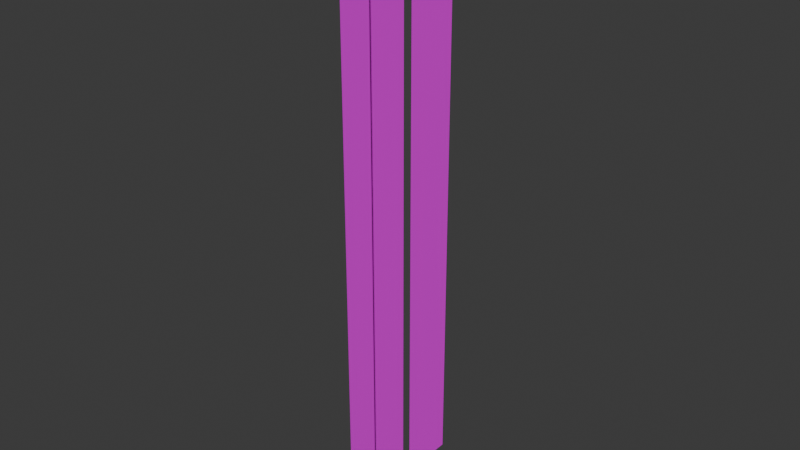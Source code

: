 # Source: foliage001.blend  (saved by Blender 5.2.45; exported with 4.5.12 LTS)
import bpy
from mathutils import Matrix  # noqa: F401  (used for matrix-valued properties, if any)

bpy.ops.wm.read_factory_settings(use_empty=True)
scene = bpy.context.scene
scene.name = 'Scene'

# ---- images (referenced by path relative to the original .blend; pixels are not part of the script)
import os
ASSET_DIR = os.environ.get("B2B_ASSET_DIR", "")  # directory of the original .blend (textures are referenced by path, not embedded)
HERE = os.path.dirname(os.path.abspath(__file__))  # packed textures are extracted next to this script under _unpacked/

def load_image(name, relpath, width, height, colorspace="sRGB"):
    """Load a texture the original file referenced (path relative to the .blend, or extracted next to this script)."""
    p = next((c for c in (os.path.join(HERE, relpath), os.path.join(ASSET_DIR, relpath)) if relpath and os.path.exists(c)), "")
    if p:
        img = bpy.data.images.load(p, check_existing=True)
        img.name = name
    else:  # same state as the original file: an image datablock whose file is absent (Cycles renders it pink)
        img = bpy.data.images.new(name, width, height)
        img.source = "FILE"
        img.filepath = "//" + (relpath or name)
    img.colorspace_settings.name = colorspace
    return img
img_foliage001_1k_png_color_png = load_image('Foliage001_1K-PNG_Color.png', 'Foliage001_1K-PNG_Color.png', 1024, 1024, 'sRGB')

# ---- materials (node trees are filled in below, after node groups)
mat_material = bpy.data.materials.new('Material')
mat_material.alpha_threshold = 0.0
mat_material.use_backface_culling_lightprobe_volume = False
mat_material.roughness = 0.5
mat_material.line_color = (0.0, 0.0, 0.0, 1.0)

# ---- material node trees
mat_material.use_nodes = True; mat_material.node_tree.nodes.clear()
_N = mat_material.node_tree.nodes; _L = mat_material.node_tree.links
n0 = _N.new('ShaderNodeOutputMaterial'); n0.name = 'Material Output'; n0.location = (200, 100)
n1 = _N.new('ShaderNodeBsdfPrincipled'); n1.name = 'Principled BSDF'; n1.location = (-200, 100)
n1.inputs[10].default_value = 0.005
n2 = _N.new('ShaderNodeTexImage'); n2.name = 'Image Texture'; n2.location = (-490, 80)
n2.image = img_foliage001_1k_png_color_png
n2.interpolation = 'Closest'
_L.new(n1.outputs[0], n0.inputs[0])
_L.new(n2.outputs[0], n1.inputs[0])
n0.is_active_output = True

# ---- world
world_world = bpy.data.worlds.new('World'); scene.world = world_world
world_world.use_nodes = True; world_world.node_tree.nodes.clear()
_N = world_world.node_tree.nodes; _L = world_world.node_tree.links
n0 = _N.new('ShaderNodeOutputWorld'); n0.name = 'World Output'; n0.location = (200, 100)
n1 = _N.new('ShaderNodeBackground'); n1.name = 'Background'; n1.location = (-200, 100)
n1.inputs[0].default_value = (0.05088, 0.05088, 0.05088, 1.0)
_L.new(n1.outputs[0], n0.inputs[0])
n0.is_active_output = True
world_world.color = (0.05088, 0.05088, 0.05088)
world_world.sun_shadow_jitter_overblur = 0.0

# ---- meshes
me_plane = bpy.data.meshes.new('Plane')
me_plane.from_pydata([(-0.03125, -0.5, 1.86e-08), (0.03125, -0.5, -1.86e-08), (-0.03125, 0.328, 2.612e-08), (0.03125, 0.328, -1.108e-08)], [], [(0, 1, 3, 2)])
_uv = me_plane.uv_layers.new(name='UVMap')
_uv.uv.foreach_set('vector', [0.03125, 0.09375, 0.09375, 0.09375, 0.09375, 0.9219, 0.03125, 0.9219])
me_plane.materials.append(mat_material)
me_plane.update()
me_plane_001 = bpy.data.meshes.new('Plane.001')
me_plane_001.from_pydata([(0.2116, -0.496, 2.904e-08), (0.2584, -0.496, -8.848e-09), (0.2116, 0.3165, 3.724e-08), (0.2584, 0.3165, -6.523e-10)], [], [(0, 1, 3, 2)])
_uv = me_plane_001.uv_layers.new(name='UVMap')
_uv.uv.foreach_set('vector', [0.3281, 0.09375, 0.375, 0.09375, 0.375, 0.9062, 0.3281, 0.9062])
me_plane_001.materials.append(mat_material)
me_plane_001.update()
me_plane_002 = bpy.data.meshes.new('Plane.002')
me_plane_002.from_pydata([(-0.3648, -0.4658, 2.526e-09), (-0.2867, -0.4658, -3.4e-08), (-0.3648, 0.2998, 1.277e-08), (-0.2867, 0.2998, -2.375e-08)], [], [(0, 1, 3, 2)])
_uv = me_plane_002.uv_layers.new(name='UVMap')
_uv.uv.foreach_set('vector', [0.625, 0.09375, 0.7031, 0.09375, 0.7031, 0.8594, 0.625, 0.8594])
me_plane_002.materials.append(mat_material)
me_plane_002.update()

# ---- objects
ob_plane = bpy.data.objects.new('Plane', me_plane)
ob_plane_001 = bpy.data.objects.new('Plane.001', me_plane_001)
ob_plane_002 = bpy.data.objects.new('Plane.002', me_plane_002)

# ---- transforms, parenting, visibility, modifiers, constraints
ob_plane.location = (0.0, 0.0, 0.5)
ob_plane.rotation_euler = (1.571, 0.0, 1.571)
ob_plane_001.location = (0.01571, -0.3053, 0.496)
ob_plane_001.rotation_euler = (1.571, 0.0, 1.571)
ob_plane_002.location = (-0.001423, 0.4117, 0.4658)
ob_plane_002.rotation_euler = (1.571, 0.0, 1.571)

# ---- collection membership
scene.collection.objects.link(ob_plane)
scene.collection.objects.link(ob_plane_001)
scene.collection.objects.link(ob_plane_002)

# ---- scene / render settings (as saved in the file)
scene.frame_start = 1; scene.frame_end = 250; scene.frame_set(1)
scene.render.engine = 'BLENDER_EEVEE_NEXT'
scene.render.bake_bias = 0.0
scene.render.bake_samples = 0
scene.render.compositor_device = 'GPU'
scene.eevee.use_volume_custom_range = False
scene.eevee.fast_gi_thickness_near = 0.1
scene.eevee.fast_gi_thickness_far = 0.0
scene.eevee.ray_tracing_options.screen_trace_thickness = 0.1
bpy.context.view_layer.update()

# ---- added for rendering (the .blend has no active camera and no usable light): camera, sun
cam_auto = bpy.data.cameras.new('AutoCamera')
cam_auto.lens = 50.0
cam_auto.sensor_width = 36.0
cam_auto.clip_end = 1000.0
ob_auto_camera = bpy.data.objects.new('AutoCamera', cam_auto)
scene.collection.objects.link(ob_auto_camera)
ob_auto_camera.location = (0.799651, -0.935386, 1.048)
ob_auto_camera.rotation_euler = (1.09748, -7.21219e-08, 0.694738)
scene.camera = ob_auto_camera
light_auto_sun = bpy.data.lights.new('AutoSun', 'SUN')
light_auto_sun.energy = 3.0
light_auto_sun.angle = 0.0523599
ob_auto_sun = bpy.data.objects.new('AutoSun', light_auto_sun)
scene.collection.objects.link(ob_auto_sun)
ob_auto_sun.rotation_euler = (0.872665, 0.174533, 0.523599)
bpy.context.view_layer.update()
